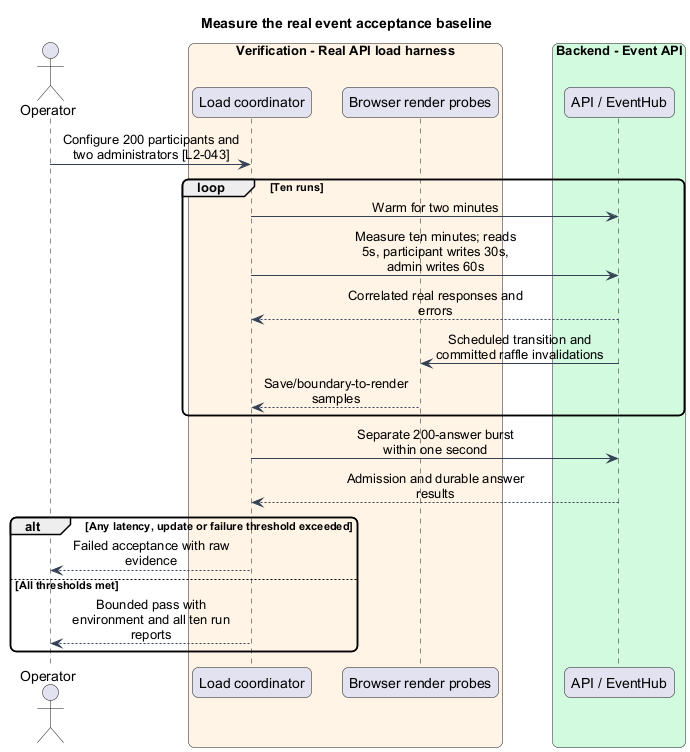

The diagram above was rendered by PlantUML. Its source (embedded in the PNG):
@startuml
skinparam backgroundColor #FFFFFF
skinparam shadowing false
skinparam roundcorner 12
skinparam defaultFontName Arial
skinparam ArrowColor #344054
skinparam classBackgroundColor #F9FAFB
skinparam classBorderColor #344054
skinparam sequenceMessageAlign center
skinparam maxMessageSize 180
title Measure the real event acceptance baseline
actor "Operator" as operator
box "Verification - Real API load harness" #FFF4E5
participant "Load coordinator" as load
participant "Browser render probes" as browser
end box
box "Backend - Event API" #D1FADF
participant "API / EventHub" as api
end box
operator -> load : Configure 200 participants and two administrators [L2-043]
loop Ten runs
load -> api : Warm for two minutes
load -> api : Measure ten minutes; reads 5s, participant writes 30s, admin writes 60s
api --> load : Correlated real responses and errors
api -> browser : Scheduled transition and committed raffle invalidations
browser --> load : Save/boundary-to-render samples
end
load -> api : Separate 200-answer burst within one second
api --> load : Admission and durable answer results
alt Any latency, update or failure threshold exceeded
load --> operator : Failed acceptance with raw evidence
else All thresholds met
load --> operator : Bounded pass with environment and all ten run reports
end
@enduml